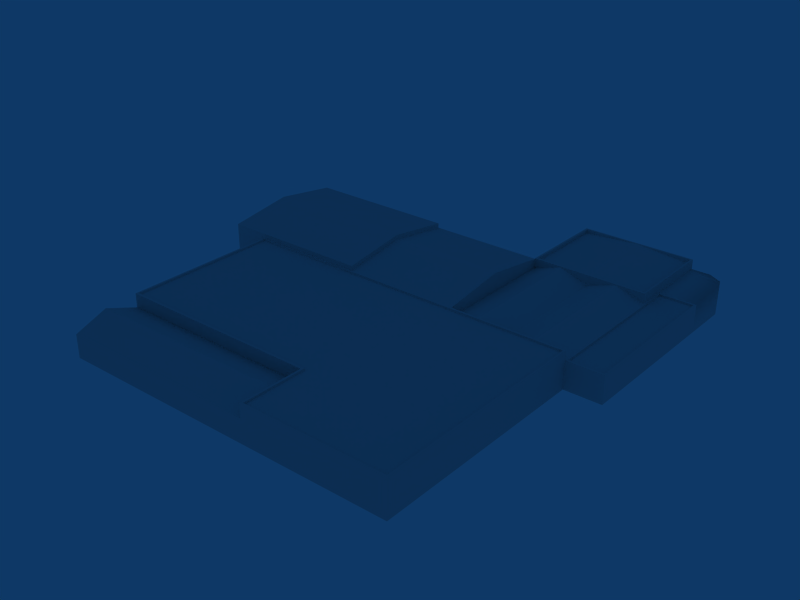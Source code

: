 # Source: ebci_building_ref_040.blend  (saved by Blender 2.79.0; exported with 4.5.12 LTS)
import bpy
from mathutils import Matrix  # noqa: F401  (used for matrix-valued properties, if any)

bpy.ops.wm.read_factory_settings(use_empty=True)
scene = bpy.context.scene
scene.name = 'Scene'

# ---- collections
col_collection_1 = bpy.data.collections.new('Collection 1'); scene.collection.children.link(col_collection_1)

# ---- materials (node trees are filled in below, after node groups)
mat_material = bpy.data.materials.new('Material')
mat_material.alpha_threshold = 0.0
mat_material.roughness = 0.5

# ---- material node trees

# ---- world
world_world = bpy.data.worlds.new('World'); scene.world = world_world
world_world.color = (0.05656, 0.2208, 0.4)
world_world.use_sun_shadow = False
world_world.sun_shadow_jitter_overblur = 0.0
world_world.cycles.sampling_method = 'NONE'
world_world.cycles.sample_map_resolution = 256

# ---- meshes
me_cube_007 = bpy.data.meshes.new('Cube.007')
me_cube_007.from_pydata([(45.5, 51.0, -1.0), (45.5, 51.0, 5.0), (41.5, 65.0, -1.0), (41.5, 65.0, 5.0), (37.5, 65.0, 5.0), (37.5, 65.0, -1.0), (37.5, 51.0, 5.0), (44.5, 63.3, -1.0), (44.5, 63.3, 5.0), (37.5, 63.3, 5.0), (45.5, 60.8, -1.0), (45.5, 60.8, 5.0), (37.5, 60.8, 5.0)], [], [(5, 4, 3, 2), (2, 3, 8, 7), (7, 8, 11, 10), (1, 0, 10, 11), (8, 9, 12, 11), (11, 12, 6, 1), (4, 9, 8, 3)])
me_cube_007.polygons.foreach_set('use_smooth', [True] * 7)
_uv = me_cube_007.uv_layers.new(name='UVTex')
_uv.uv.foreach_set('vector', [0.2812, 0.03125, 0.4688, 0.03125, 0.4688, 0.2188, 0.2812, 0.2188, 0.2812, 0.03125, 0.4688, 0.03125, 0.4688, 0.2188, 0.2812, 0.2188, 0.2812, 0.03125, 0.4688, 0.03125, 0.4688, 0.2188, 0.2812, 0.2188, 0.2812, 0.03125, 0.4688, 0.03125, 0.4688, 0.2188, 0.2812, 0.2188, 0.5312, 0.2812, 0.7188, 0.2812, 0.7188, 0.4688, 0.5312, 0.4688, 0.5312, 0.2812, 0.7188, 0.2812, 0.7188, 0.4688, 0.5312, 0.4688, 0.5312, 0.2812, 0.7188, 0.2812, 0.7188, 0.4688, 0.5312, 0.4688])
me_cube_007.materials.append(mat_material)
me_cube_007.use_remesh_preserve_volume = False
me_cube_007.use_remesh_preserve_attributes = False
me_cube_007.use_mirror_vertex_groups = False
me_cube_007.update()
me_cube_006 = bpy.data.meshes.new('Cube.006')
me_cube_006.from_pydata([(37.5, 17.0, 5.0), (37.5, 17.0, -1.0), (37.5, 51.0, 5.0), (45.5, 51.0, 5.0), (45.5, 51.0, -1.0), (45.5, 17.0, -1.0), (45.5, 17.0, 5.0), (37.89, 17.41, 5.0), (45.11, 17.41, 5.0), (45.11, 50.59, 5.0), (37.89, 50.59, 5.0), (37.89, 17.41, 4.6), (37.89, 50.59, 4.6), (45.11, 50.59, 4.6), (45.11, 17.41, 4.6)], [], [(6, 0, 1, 5), (5, 4, 3, 6), (7, 0, 6, 8), (3, 9, 8, 6), (2, 10, 9, 3), (0, 7, 10, 2), (7, 11, 12, 10), (10, 12, 13, 9), (9, 13, 14, 8), (8, 14, 11, 7), (11, 14, 13, 12)])
_uv = me_cube_006.uv_layers.new(name='UVTex')
_uv.uv.foreach_set('vector', [0.2812, 0.03125, 0.4688, 0.03125, 0.4688, 0.2188, 0.2812, 0.2188, 0.2812, 0.03125, 0.4688, 0.03125, 0.4688, 0.2188, 0.2812, 0.2188, 0.2812, 0.03125, 0.4688, 0.03125, 0.4688, 0.2188, 0.2812, 0.2188, 0.2812, 0.03125, 0.4688, 0.03125, 0.4688, 0.2188, 0.2812, 0.2188, 0.2812, 0.03125, 0.4688, 0.03125, 0.4688, 0.2188, 0.2812, 0.2188, 0.2812, 0.03125, 0.4688, 0.03125, 0.4688, 0.2188, 0.2812, 0.2188, 0.2812, 0.03125, 0.4688, 0.03125, 0.4688, 0.2188, 0.2812, 0.2188, 0.2812, 0.03125, 0.4688, 0.03125, 0.4688, 0.2188, 0.2812, 0.2188, 0.2812, 0.03125, 0.4688, 0.03125, 0.4688, 0.2188, 0.2812, 0.2188, 0.2812, 0.03125, 0.4688, 0.03125, 0.4688, 0.2188, 0.2812, 0.2188, 0.03125, 0.2812, 0.2188, 0.2812, 0.2188, 0.4688, 0.03125, 0.4688])
me_cube_006.materials.append(mat_material)
me_cube_006.use_remesh_preserve_volume = False
me_cube_006.use_remesh_preserve_attributes = False
me_cube_006.use_mirror_vertex_groups = False
me_cube_006.update()
me_cube_005 = bpy.data.meshes.new('Cube.005')
me_cube_005.from_pydata([(12.5, 65.0, 7.133), (12.5, 65.0, -1.0), (37.5, 65.0, 7.133), (37.5, 65.0, -1.0), (37.5, 45.0, 7.133), (12.5, 45.0, 7.133), (12.5, 45.0, -1.0), (37.1, 45.41, 7.133), (12.9, 45.41, 7.133), (37.1, 64.59, 7.133), (12.9, 64.59, 7.133), (37.1, 64.59, 6.333), (12.9, 64.59, 6.333), (12.9, 45.41, 6.333), (37.1, 45.41, 6.333), (12.5, 45.0, 5.0), (37.5, 65.0, 5.0), (37.5, 45.0, 5.0), (25.0, 65.0, 7.133), (25.0, 65.0, -1.0), (25.0, 45.0, 7.133), (25.0, 45.41, 7.133), (25.0, 64.59, 7.133), (25.0, 64.59, 7.133), (25.0, 45.41, 7.133), (25.0, 45.0, 5.0)], [], [(5, 0, 1, 6), (2, 9, 7, 4), (10, 0, 5, 8), (8, 13, 12, 10), (9, 11, 14, 7), (2, 4, 17, 16), (0, 18, 19, 1), (18, 2, 3, 19), (7, 21, 20, 4), (21, 8, 5, 20), (18, 0, 10, 22), (22, 9, 2, 18), (12, 23, 22, 10), (23, 11, 9, 22), (14, 24, 21, 7), (24, 13, 8, 21), (13, 24, 23, 12), (24, 14, 11, 23), (15, 25, 20, 5), (25, 17, 4, 20)])
_uv = me_cube_005.uv_layers.new(name='UVTex')
_uv.uv.foreach_set('vector', [0.2812, 0.03125, 0.4688, 0.03125, 0.4688, 0.2188, 0.2812, 0.2188, 0.2812, 0.03125, 0.4688, 0.03125, 0.4688, 0.2188, 0.2812, 0.2188, 0.2812, 0.03125, 0.4688, 0.03125, 0.4688, 0.2188, 0.2812, 0.2188, 0.2812, 0.03125, 0.4688, 0.03125, 0.4688, 0.2188, 0.2812, 0.2188, 0.2812, 0.03125, 0.4688, 0.03125, 0.4688, 0.2188, 0.2812, 0.2188, 0.2812, 0.03125, 0.4688, 0.03125, 0.4688, 0.2188, 0.2812, 0.2188, 0.2812, 0.03125, 0.4688, 0.03125, 0.4688, 0.2188, 0.2812, 0.2188, 0.2812, 0.03125, 0.4688, 0.03125, 0.4688, 0.2188, 0.2812, 0.2188, 0.2812, 0.03125, 0.4688, 0.03125, 0.4688, 0.2188, 0.2812, 0.2188, 0.2812, 0.03125, 0.4688, 0.03125, 0.4688, 0.2188, 0.2812, 0.2188, 0.2812, 0.03125, 0.4688, 0.03125, 0.4688, 0.2188, 0.2812, 0.2188, 0.2812, 0.03125, 0.4688, 0.03125, 0.4688, 0.2188, 0.2812, 0.2188, 0.2812, 0.03125, 0.4688, 0.03125, 0.4688, 0.2188, 0.2812, 0.2188, 0.2812, 0.03125, 0.4688, 0.03125, 0.4688, 0.2188, 0.2812, 0.2188, 0.2812, 0.03125, 0.4688, 0.03125, 0.4688, 0.2188, 0.2812, 0.2188, 0.2812, 0.03125, 0.4688, 0.03125, 0.4688, 0.2188, 0.2812, 0.2188, 0.03125, 0.2812, 0.2188, 0.2812, 0.2188, 0.4688, 0.03125, 0.4688, 0.03125, 0.2812, 0.2188, 0.2812, 0.2188, 0.4688, 0.03125, 0.4688, 0.2812, 0.03125, 0.4688, 0.03125, 0.4688, 0.2188, 0.2812, 0.2188, 0.2812, 0.03125, 0.4688, 0.03125, 0.4688, 0.2188, 0.2812, 0.2188])
me_cube_005.materials.append(mat_material)
me_cube_005.use_remesh_preserve_volume = False
me_cube_005.use_remesh_preserve_attributes = False
me_cube_005.use_mirror_vertex_groups = False
me_cube_005.update()
me_cube_004 = bpy.data.meshes.new('Cube.004')
me_cube_004.from_pydata([(37.5, 45.0, 5.0), (12.5, 45.0, 5.0), (12.5, 17.0, 5.0), (37.5, 17.0, 5.0), (25.0, 45.0, 5.0), (25.0, 17.0, 5.0), (18.75, 45.0, 7.0), (18.75, 17.0, 7.0), (31.25, 45.0, 7.0), (31.25, 17.0, 7.0)], [], [(4, 6, 7, 5), (2, 7, 6, 1), (5, 9, 8, 4), (0, 8, 9, 3)])
_uv = me_cube_004.uv_layers.new(name='UVTex')
_uv.uv.foreach_set('vector', [0.5312, 0.2812, 0.7188, 0.2812, 0.7188, 0.4688, 0.5312, 0.4688, 0.5312, 0.2812, 0.7188, 0.2812, 0.7188, 0.4688, 0.5312, 0.4688, 0.5312, 0.2812, 0.7188, 0.2812, 0.7188, 0.4688, 0.5312, 0.4688, 0.5312, 0.2812, 0.7188, 0.2812, 0.7188, 0.4688, 0.5312, 0.4688])
me_cube_004.materials.append(mat_material)
me_cube_004.use_remesh_preserve_volume = False
me_cube_004.use_remesh_preserve_attributes = False
me_cube_004.use_mirror_vertex_groups = False
me_cube_004.update()
me_cube_003 = bpy.data.meshes.new('Cube.003')
me_cube_003.from_pydata([(-12.5, 17.0, 7.0), (12.5, 17.0, 7.0), (-45.5, 17.0, 7.0), (-45.5, 17.0, -1.0), (-45.5, 45.0, -1.0), (-45.5, 45.0, 7.0), (12.5, 45.0, 7.0), (12.5, 45.0, -1.0), (-12.5, 45.0, -1.0), (-12.5, 45.0, 7.0), (12.5, 17.0, 5.0), (12.5, 45.0, 5.0), (12.5, 31.0, 9.0), (-12.5, 31.0, 9.0), (-45.5, 45.0, 8.0), (-12.5, 45.0, 8.0), (-45.5, 17.0, 8.0), (-12.5, 17.0, 8.0), (-45.5, 31.0, 10.0), (-12.5, 31.0, 10.0), (-37.5, 17.0, 7.0), (-37.5, 17.0, -1.0)], [], [(2, 5, 4, 3), (7, 8, 9, 6), (4, 5, 9, 8), (1, 10, 11, 6), (6, 12, 1), (9, 13, 12, 6), (13, 0, 1, 12), (5, 14, 15, 9), (2, 16, 14, 5), (17, 0, 9, 15), (0, 17, 16, 2), (17, 19, 18, 16), (15, 19, 17), (16, 18, 14), (14, 18, 19, 15), (2, 3, 21, 20)])
_uv = me_cube_003.uv_layers.new(name='UVTex')
_uv.uv.foreach_set('vector', [0.03125, 0.03125, 0.2188, 0.03125, 0.2188, 0.2188, 0.03125, 0.2188, 0.2812, 0.03125, 0.4688, 0.03125, 0.4688, 0.2188, 0.2812, 0.2188, 0.03125, 0.03125, 0.2188, 0.03125, 0.2188, 0.2188, 0.03125, 0.2188, 0.2812, 0.03125, 0.4688, 0.03125, 0.4688, 0.2188, 0.2812, 0.2188, 0.2812, 0.03125, 0.4688, 0.03125, 0.4688, 0.2188, 0.5312, 0.2812, 0.7188, 0.2812, 0.7188, 0.4688, 0.5312, 0.4688, 0.5312, 0.2812, 0.7188, 0.2812, 0.7188, 0.4688, 0.5312, 0.4688, 0.03125, 0.03125, 0.2188, 0.03125, 0.2188, 0.2188, 0.03125, 0.2188, 0.03125, 0.03125, 0.2188, 0.03125, 0.2188, 0.2188, 0.03125, 0.2188, 0.03125, 0.03125, 0.2188, 0.03125, 0.2188, 0.2188, 0.03125, 0.2188, 0.03125, 0.03125, 0.2188, 0.03125, 0.2188, 0.2188, 0.03125, 0.2188, 0.03125, 0.03125, 0.2188, 0.03125, 0.2188, 0.2188, 0.03125, 0.2188, 0.03125, 0.03125, 0.2188, 0.03125, 0.2188, 0.2188, 0.03125, 0.03125, 0.2188, 0.03125, 0.2188, 0.2188, 0.03125, 0.03125, 0.2188, 0.03125, 0.2188, 0.2188, 0.03125, 0.2188, 0.03125, 0.03125, 0.2188, 0.03125, 0.2188, 0.2188, 0.03125, 0.2188])
me_cube_003.materials.append(mat_material)
me_cube_003.use_remesh_preserve_volume = False
me_cube_003.use_remesh_preserve_attributes = False
me_cube_003.use_mirror_vertex_groups = False
me_cube_003.update()
me_cube_002 = bpy.data.meshes.new('Cube.002')
me_cube_002.from_pydata([(6.496, -31.0, -1.0), (-37.5, -31.0, -1.0), (-37.5, -24.0, 6.6), (6.496, -24.0, 6.6), (-37.5, -17.0, -1.0), (6.496, -31.0, 3.996), (-37.5, -31.0, 3.996), (6.496, -17.0, 3.996), (-37.5, -17.0, 3.996)], [], [(0, 5, 6, 1), (5, 3, 2, 6), (2, 8, 6), (8, 4, 1, 6), (3, 7, 8, 2)])
_uv = me_cube_002.uv_layers.new(name='UVTex')
_uv.uv.foreach_set('vector', [0.2812, 0.03125, 0.4688, 0.03125, 0.4688, 0.2188, 0.2812, 0.2188, 0.5312, 0.2812, 0.7188, 0.2812, 0.7188, 0.4688, 0.5312, 0.4688, 0.2812, 0.03125, 0.4688, 0.03125, 0.4688, 0.2188, 0.2812, 0.03125, 0.4688, 0.03125, 0.4688, 0.2188, 0.2812, 0.2188, 0.5312, 0.2812, 0.7188, 0.2812, 0.7188, 0.4688, 0.5312, 0.4688])
me_cube_002.materials.append(mat_material)
me_cube_002.use_remesh_preserve_volume = False
me_cube_002.use_remesh_preserve_attributes = False
me_cube_002.use_mirror_vertex_groups = False
me_cube_002.update()
me_cube_001 = bpy.data.meshes.new('Cube.001')
me_cube_001.from_pydata([(37.5, 17.0, -1.0), (37.5, -16.44, -1.0), (-37.5, 17.0, -1.0), (37.5, 17.0, 7.0), (37.5, -16.44, 7.0), (-37.5, -17.0, 7.0), (-37.5, 17.0, 7.0), (6.496, -17.0, 7.0), (6.934, 17.0, 7.0), (6.496, -31.0, 7.0), (37.5, -31.0, 7.0), (37.5, -31.0, -1.0), (-37.5, -17.0, -1.0), (6.496, -31.0, -1.0), (37.15, -16.44, 7.0), (37.15, -30.58, 7.0), (6.934, -30.58, 7.0), (6.934, -16.44, 7.0), (-37.08, 16.59, 7.0), (6.934, 16.59, 7.0), (37.15, 16.59, 7.0), (-37.08, -16.44, 7.0), (37.15, -16.44, 6.6), (37.15, 16.59, 6.6), (-37.08, 16.59, 6.6), (-37.08, -16.44, 6.6), (6.934, -16.44, 6.6), (6.934, 16.59, 6.6), (6.934, -30.58, 6.6), (37.15, -30.58, 6.6), (37.5, 17.0, 5.0), (6.934, 17.0, 5.0), (6.496, -17.0, 3.996), (6.496, -31.0, 3.996), (-37.5, -17.0, 3.996), (6.496, -17.0, 3.996)], [], [(0, 3, 4, 1), (12, 5, 6, 2), (1, 4, 10, 11), (10, 9, 13, 11), (10, 4, 14, 15), (9, 10, 15, 16), (7, 9, 16, 17), (8, 6, 18, 19), (3, 8, 19, 20), (5, 7, 17, 21), (6, 5, 21, 18), (4, 3, 20, 14), (14, 20, 23, 22), (18, 21, 25, 24), (21, 17, 26, 25), (20, 19, 27, 23), (19, 18, 24, 27), (17, 16, 28, 26), (16, 15, 29, 28), (15, 14, 22, 29), (23, 27, 26, 22), (27, 24, 25, 26), (22, 26, 28, 29), (8, 3, 30, 31), (9, 7, 32, 33), (7, 5, 34, 35)])
_uv = me_cube_001.uv_layers.new(name='UVTex')
_uv.uv.foreach_set('vector', [0.2812, 0.03125, 0.4688, 0.03125, 0.4688, 0.2188, 0.2812, 0.2188, 0.2812, 0.03125, 0.4688, 0.03125, 0.4688, 0.2188, 0.2812, 0.2188, 0.2812, 0.03125, 0.4688, 0.03125, 0.4688, 0.2188, 0.2812, 0.2188, 0.2812, 0.03125, 0.4688, 0.03125, 0.4688, 0.2188, 0.2812, 0.2188, 0.2812, 0.03125, 0.4688, 0.03125, 0.4688, 0.2188, 0.2812, 0.2188, 0.2812, 0.03125, 0.4688, 0.03125, 0.4688, 0.2188, 0.2812, 0.2188, 0.2812, 0.03125, 0.4688, 0.03125, 0.4688, 0.2188, 0.2812, 0.2188, 0.2812, 0.03125, 0.4688, 0.03125, 0.4688, 0.2188, 0.2812, 0.2188, 0.2812, 0.03125, 0.4688, 0.03125, 0.4688, 0.2188, 0.2812, 0.2188, 0.2812, 0.03125, 0.4688, 0.03125, 0.4688, 0.2188, 0.2812, 0.2188, 0.2812, 0.03125, 0.4688, 0.03125, 0.4688, 0.2188, 0.2812, 0.2188, 0.2812, 0.03125, 0.4688, 0.03125, 0.4688, 0.2188, 0.2812, 0.2188, 0.2812, 0.03125, 0.4688, 0.03125, 0.4688, 0.2188, 0.2812, 0.2188, 0.2812, 0.03125, 0.4688, 0.03125, 0.4688, 0.2188, 0.2812, 0.2188, 0.2812, 0.03125, 0.4688, 0.03125, 0.4688, 0.2188, 0.2812, 0.2188, 0.2812, 0.03125, 0.4688, 0.03125, 0.4688, 0.2188, 0.2812, 0.2188, 0.2812, 0.03125, 0.4688, 0.03125, 0.4688, 0.2188, 0.2812, 0.2188, 0.2812, 0.03125, 0.4688, 0.03125, 0.4688, 0.2188, 0.2812, 0.2188, 0.2812, 0.03125, 0.4688, 0.03125, 0.4688, 0.2188, 0.2812, 0.2188, 0.2812, 0.03125, 0.4688, 0.03125, 0.4688, 0.2188, 0.2812, 0.2188, 0.03125, 0.2812, 0.2188, 0.2812, 0.2188, 0.4688, 0.03125, 0.4688, 0.03125, 0.2812, 0.2188, 0.2812, 0.2188, 0.4688, 0.03125, 0.4688, 0.03125, 0.2812, 0.2188, 0.2812, 0.2188, 0.4688, 0.03125, 0.4688, 0.2812, 0.03125, 0.4688, 0.03125, 0.4688, 0.2188, 0.2812, 0.2188, 0.2812, 0.03125, 0.4688, 0.03125, 0.4688, 0.2188, 0.2812, 0.2188, 0.2812, 0.03125, 0.4688, 0.03125, 0.4688, 0.2188, 0.2812, 0.2188])
me_cube_001.materials.append(mat_material)
me_cube_001.use_remesh_preserve_volume = False
me_cube_001.use_remesh_preserve_attributes = False
me_cube_001.use_mirror_vertex_groups = False
me_cube_001.update()

# ---- objects
ob_cube_006 = bpy.data.objects.new('Cube.006', me_cube_007)
ob_cube_005 = bpy.data.objects.new('Cube.005', me_cube_006)
ob_cube_004 = bpy.data.objects.new('Cube.004', me_cube_005)
ob_cube_003 = bpy.data.objects.new('Cube.003', me_cube_004)
ob_cube_002 = bpy.data.objects.new('Cube.002', me_cube_003)
ob_cube_001 = bpy.data.objects.new('Cube.001', me_cube_002)
ob_cube = bpy.data.objects.new('Cube', me_cube_001)

# ---- transforms, parenting, visibility, modifiers, constraints
ob_cube_006.location = (0.0, 0.0, 1.0)
ob_cube_006.lock_rotations_4d = False
ob_cube_006.empty_display_type = 'ARROWS'
ob_cube_006.lineart.crease_threshold = 0.0
ob_cube_005.location = (0.0, 0.0, 1.0)
ob_cube_005.lock_rotations_4d = False
ob_cube_005.empty_display_type = 'ARROWS'
ob_cube_005.lineart.crease_threshold = 0.0
ob_cube_004.location = (0.0, 0.0, 1.0)
ob_cube_004.lock_rotations_4d = False
ob_cube_004.empty_display_type = 'ARROWS'
ob_cube_004.lineart.crease_threshold = 0.0
ob_cube_003.location = (0.0, 0.0, 1.0)
ob_cube_003.lock_rotations_4d = False
ob_cube_003.empty_display_type = 'ARROWS'
ob_cube_003.lineart.crease_threshold = 0.0
ob_cube_002.location = (0.0, 0.0, 1.0)
ob_cube_002.lock_rotations_4d = False
ob_cube_002.empty_display_type = 'ARROWS'
ob_cube_002.lineart.crease_threshold = 0.0
ob_cube_001.location = (0.0, 0.0, 1.0)
ob_cube_001.lock_rotations_4d = False
ob_cube_001.empty_display_type = 'ARROWS'
ob_cube_001.lineart.crease_threshold = 0.0
ob_cube.location = (0.0, 0.0, 1.0)
ob_cube.lock_rotations_4d = False
ob_cube.empty_display_type = 'ARROWS'
ob_cube.lineart.crease_threshold = 0.0

# ---- collection membership
col_collection_1.objects.link(ob_cube_006)
col_collection_1.objects.link(ob_cube_005)
col_collection_1.objects.link(ob_cube_004)
col_collection_1.objects.link(ob_cube_003)
col_collection_1.objects.link(ob_cube_002)
col_collection_1.objects.link(ob_cube_001)
col_collection_1.objects.link(ob_cube)

# ---- scene / render settings (as saved in the file)
scene.frame_start = 1; scene.frame_end = 250; scene.frame_set(4)
scene.render.engine = 'BLENDER_EEVEE_NEXT'
scene.render.image_settings.file_format = 'JPEG'
scene.render.image_settings.color_mode = 'RGB'
scene.render.image_settings.compression = 90
scene.render.resolution_x = 800
scene.render.resolution_y = 600
scene.render.pixel_aspect_x = 100.0
scene.render.pixel_aspect_y = 100.0
scene.render.fps = 25
scene.render.dither_intensity = 0.0
scene.render.use_compositing = False
scene.render.use_sequencer = False
scene.render.bake_margin = 2
scene.render.bake_bias = 0.0
scene.render.use_stamp_time = False
scene.render.use_stamp_date = False
scene.render.use_stamp_frame = False
scene.render.use_stamp_camera = False
scene.render.use_stamp_scene = False
scene.render.use_stamp_filename = False
scene.render.use_stamp_render_time = False
scene.render.stamp_font_size = 0
scene.cycles.use_denoising = False
scene.cycles.samples = 10
scene.cycles.sampling_pattern = 'TABULATED_SOBOL'
scene.cycles.light_sampling_threshold = 0.0
scene.cycles.use_adaptive_sampling = False
scene.cycles.use_light_tree = False
scene.cycles.blur_glossy = 0.0
scene.cycles.volume_bounces = 1
scene.cycles.pixel_filter_type = 'GAUSSIAN'
scene.cycles.sample_clamp_indirect = 0.0
scene.view_settings.view_transform = 'Raw'
bpy.context.view_layer.update()

# ---- added for rendering (the .blend has no active camera): camera
cam_auto = bpy.data.cameras.new('AutoCamera')
cam_auto.lens = 50.0
cam_auto.sensor_width = 36.0
cam_auto.clip_end = 2155.27
ob_auto_camera = bpy.data.objects.new('AutoCamera', cam_auto)
scene.collection.objects.link(ob_auto_camera)
ob_auto_camera.location = (122.808, -130.369, 103.746)
ob_auto_camera.rotation_euler = (1.09748, -7.21219e-08, 0.694738)
scene.camera = ob_auto_camera
bpy.context.view_layer.update()
